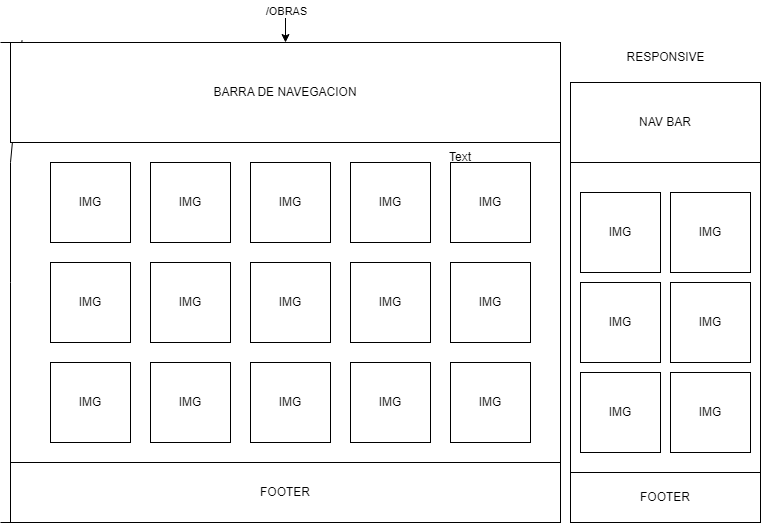

The diagram above was exported from draw.io. Its source (the exported page's mxGraphModel, read from the mxfile embedded in the PNG):
<mxGraphModel dx="880" dy="1657" grid="1" gridSize="10" guides="1" tooltips="1" connect="1" arrows="1" fold="1" page="1" pageScale="1" pageWidth="827" pageHeight="1169" math="0" shadow="0">
  <root>
    <mxCell id="0" />
    <mxCell id="1" parent="0" />
    <mxCell id="NlLK4LXyWL37N-mMFx5E-6" value="" style="endArrow=none;html=1;rounded=0;entryX=0.021;entryY=-0.023;entryDx=0;entryDy=0;entryPerimeter=0;" edge="1" parent="1" target="NlLK4LXyWL37N-mMFx5E-10">
      <mxGeometry width="50" height="50" relative="1" as="geometry">
        <mxPoint x="50" y="480" as="sourcePoint" />
        <mxPoint x="40" as="targetPoint" />
        <Array as="points">
          <mxPoint x="50" y="240" />
          <mxPoint x="50" y="120" />
        </Array>
      </mxGeometry>
    </mxCell>
    <mxCell id="NlLK4LXyWL37N-mMFx5E-7" value="" style="endArrow=none;html=1;rounded=0;" edge="1" parent="1">
      <mxGeometry width="50" height="50" relative="1" as="geometry">
        <mxPoint x="40" y="480" as="sourcePoint" />
        <mxPoint x="600" y="480" as="targetPoint" />
      </mxGeometry>
    </mxCell>
    <mxCell id="NlLK4LXyWL37N-mMFx5E-8" value="" style="endArrow=none;html=1;rounded=0;" edge="1" parent="1">
      <mxGeometry width="50" height="50" relative="1" as="geometry">
        <mxPoint x="600" y="480" as="sourcePoint" />
        <mxPoint x="600" as="targetPoint" />
      </mxGeometry>
    </mxCell>
    <mxCell id="NlLK4LXyWL37N-mMFx5E-9" value="" style="endArrow=none;html=1;rounded=0;" edge="1" parent="1">
      <mxGeometry width="50" height="50" relative="1" as="geometry">
        <mxPoint x="40" as="sourcePoint" />
        <mxPoint x="600" as="targetPoint" />
      </mxGeometry>
    </mxCell>
    <mxCell id="NlLK4LXyWL37N-mMFx5E-10" value="BARRA DE NAVEGACION" style="rounded=0;whiteSpace=wrap;html=1;" vertex="1" parent="1">
      <mxGeometry x="50" width="550" height="100" as="geometry" />
    </mxCell>
    <mxCell id="NlLK4LXyWL37N-mMFx5E-18" value="IMG" style="whiteSpace=wrap;html=1;aspect=fixed;" vertex="1" parent="1">
      <mxGeometry x="490" y="320" width="80" height="80" as="geometry" />
    </mxCell>
    <mxCell id="NlLK4LXyWL37N-mMFx5E-20" value="IMG" style="whiteSpace=wrap;html=1;aspect=fixed;" vertex="1" parent="1">
      <mxGeometry x="290" y="320" width="80" height="80" as="geometry" />
    </mxCell>
    <mxCell id="NlLK4LXyWL37N-mMFx5E-21" value="IMG" style="whiteSpace=wrap;html=1;aspect=fixed;" vertex="1" parent="1">
      <mxGeometry x="390" y="320" width="80" height="80" as="geometry" />
    </mxCell>
    <mxCell id="NlLK4LXyWL37N-mMFx5E-22" value="IMG" style="whiteSpace=wrap;html=1;aspect=fixed;" vertex="1" parent="1">
      <mxGeometry x="190" y="320" width="80" height="80" as="geometry" />
    </mxCell>
    <mxCell id="NlLK4LXyWL37N-mMFx5E-23" value="IMG" style="whiteSpace=wrap;html=1;aspect=fixed;" vertex="1" parent="1">
      <mxGeometry x="90" y="320" width="80" height="80" as="geometry" />
    </mxCell>
    <mxCell id="NlLK4LXyWL37N-mMFx5E-25" value="FOOTER" style="rounded=0;whiteSpace=wrap;html=1;" vertex="1" parent="1">
      <mxGeometry x="50" y="420" width="550" height="60" as="geometry" />
    </mxCell>
    <mxCell id="NlLK4LXyWL37N-mMFx5E-26" value="IMG" style="whiteSpace=wrap;html=1;aspect=fixed;" vertex="1" parent="1">
      <mxGeometry x="190" y="220" width="80" height="80" as="geometry" />
    </mxCell>
    <mxCell id="NlLK4LXyWL37N-mMFx5E-27" value="IMG" style="whiteSpace=wrap;html=1;aspect=fixed;" vertex="1" parent="1">
      <mxGeometry x="90" y="220" width="80" height="80" as="geometry" />
    </mxCell>
    <mxCell id="NlLK4LXyWL37N-mMFx5E-28" value="IMG" style="whiteSpace=wrap;html=1;aspect=fixed;" vertex="1" parent="1">
      <mxGeometry x="90" y="120" width="80" height="80" as="geometry" />
    </mxCell>
    <mxCell id="NlLK4LXyWL37N-mMFx5E-29" value="IMG" style="whiteSpace=wrap;html=1;aspect=fixed;" vertex="1" parent="1">
      <mxGeometry x="390" y="120" width="80" height="80" as="geometry" />
    </mxCell>
    <mxCell id="NlLK4LXyWL37N-mMFx5E-30" value="IMG" style="whiteSpace=wrap;html=1;aspect=fixed;" vertex="1" parent="1">
      <mxGeometry x="490" y="120" width="80" height="80" as="geometry" />
    </mxCell>
    <mxCell id="NlLK4LXyWL37N-mMFx5E-31" value="IMG" style="whiteSpace=wrap;html=1;aspect=fixed;" vertex="1" parent="1">
      <mxGeometry x="290" y="220" width="80" height="80" as="geometry" />
    </mxCell>
    <mxCell id="NlLK4LXyWL37N-mMFx5E-32" value="IMG" style="whiteSpace=wrap;html=1;aspect=fixed;" vertex="1" parent="1">
      <mxGeometry x="390" y="220" width="80" height="80" as="geometry" />
    </mxCell>
    <mxCell id="NlLK4LXyWL37N-mMFx5E-33" value="IMG" style="whiteSpace=wrap;html=1;aspect=fixed;" vertex="1" parent="1">
      <mxGeometry x="490" y="220" width="80" height="80" as="geometry" />
    </mxCell>
    <mxCell id="NlLK4LXyWL37N-mMFx5E-34" value="IMG" style="whiteSpace=wrap;html=1;aspect=fixed;" vertex="1" parent="1">
      <mxGeometry x="190" y="120" width="80" height="80" as="geometry" />
    </mxCell>
    <mxCell id="NlLK4LXyWL37N-mMFx5E-35" value="IMG" style="whiteSpace=wrap;html=1;aspect=fixed;" vertex="1" parent="1">
      <mxGeometry x="290" y="120" width="80" height="80" as="geometry" />
    </mxCell>
    <mxCell id="NlLK4LXyWL37N-mMFx5E-40" value="" style="edgeStyle=orthogonalEdgeStyle;rounded=0;orthogonalLoop=1;jettySize=auto;html=1;" edge="1" parent="1">
      <mxGeometry relative="1" as="geometry">
        <mxPoint x="325" y="-35" as="sourcePoint" />
        <mxPoint x="325" as="targetPoint" />
      </mxGeometry>
    </mxCell>
    <mxCell id="NlLK4LXyWL37N-mMFx5E-41" value="/OBRAS" style="edgeLabel;html=1;align=center;verticalAlign=middle;resizable=0;points=[];" vertex="1" connectable="0" parent="NlLK4LXyWL37N-mMFx5E-40">
      <mxGeometry x="-0.8" relative="1" as="geometry">
        <mxPoint as="offset" />
      </mxGeometry>
    </mxCell>
    <mxCell id="NlLK4LXyWL37N-mMFx5E-43" value="" style="endArrow=none;html=1;rounded=0;" edge="1" parent="1">
      <mxGeometry width="50" height="50" relative="1" as="geometry">
        <mxPoint x="610" y="480" as="sourcePoint" />
        <mxPoint x="610" y="40" as="targetPoint" />
      </mxGeometry>
    </mxCell>
    <mxCell id="NlLK4LXyWL37N-mMFx5E-44" value="" style="endArrow=none;html=1;rounded=0;" edge="1" parent="1">
      <mxGeometry width="50" height="50" relative="1" as="geometry">
        <mxPoint x="800" y="480" as="sourcePoint" />
        <mxPoint x="610" y="480" as="targetPoint" />
      </mxGeometry>
    </mxCell>
    <mxCell id="NlLK4LXyWL37N-mMFx5E-46" value="" style="endArrow=none;html=1;rounded=0;" edge="1" parent="1">
      <mxGeometry width="50" height="50" relative="1" as="geometry">
        <mxPoint x="800" y="480" as="sourcePoint" />
        <mxPoint x="800" y="40" as="targetPoint" />
      </mxGeometry>
    </mxCell>
    <mxCell id="NlLK4LXyWL37N-mMFx5E-47" value="" style="endArrow=none;html=1;rounded=0;" edge="1" parent="1">
      <mxGeometry width="50" height="50" relative="1" as="geometry">
        <mxPoint x="610" y="40" as="sourcePoint" />
        <mxPoint x="800" y="40" as="targetPoint" />
      </mxGeometry>
    </mxCell>
    <mxCell id="NlLK4LXyWL37N-mMFx5E-48" value="NAV BAR" style="rounded=0;whiteSpace=wrap;html=1;" vertex="1" parent="1">
      <mxGeometry x="610" y="40" width="190" height="80" as="geometry" />
    </mxCell>
    <mxCell id="NlLK4LXyWL37N-mMFx5E-49" value="IMG" style="whiteSpace=wrap;html=1;aspect=fixed;" vertex="1" parent="1">
      <mxGeometry x="710" y="150" width="80" height="80" as="geometry" />
    </mxCell>
    <mxCell id="NlLK4LXyWL37N-mMFx5E-50" value="IMG" style="whiteSpace=wrap;html=1;aspect=fixed;" vertex="1" parent="1">
      <mxGeometry x="620" y="150" width="80" height="80" as="geometry" />
    </mxCell>
    <mxCell id="NlLK4LXyWL37N-mMFx5E-51" value="IMG" style="whiteSpace=wrap;html=1;aspect=fixed;" vertex="1" parent="1">
      <mxGeometry x="620" y="330" width="80" height="80" as="geometry" />
    </mxCell>
    <mxCell id="NlLK4LXyWL37N-mMFx5E-52" value="IMG" style="whiteSpace=wrap;html=1;aspect=fixed;" vertex="1" parent="1">
      <mxGeometry x="710" y="240" width="80" height="80" as="geometry" />
    </mxCell>
    <mxCell id="NlLK4LXyWL37N-mMFx5E-53" value="IMG" style="whiteSpace=wrap;html=1;aspect=fixed;" vertex="1" parent="1">
      <mxGeometry x="620" y="240" width="80" height="80" as="geometry" />
    </mxCell>
    <mxCell id="NlLK4LXyWL37N-mMFx5E-54" value="IMG" style="whiteSpace=wrap;html=1;aspect=fixed;" vertex="1" parent="1">
      <mxGeometry x="710" y="330" width="80" height="80" as="geometry" />
    </mxCell>
    <mxCell id="NlLK4LXyWL37N-mMFx5E-55" value="FOOTER" style="rounded=0;whiteSpace=wrap;html=1;" vertex="1" parent="1">
      <mxGeometry x="610" y="430" width="190" height="50" as="geometry" />
    </mxCell>
    <mxCell id="NlLK4LXyWL37N-mMFx5E-56" value="Text" style="text;html=1;strokeColor=none;fillColor=none;align=center;verticalAlign=middle;whiteSpace=wrap;rounded=0;" vertex="1" parent="1">
      <mxGeometry x="470" y="100" width="60" height="30" as="geometry" />
    </mxCell>
    <mxCell id="NlLK4LXyWL37N-mMFx5E-57" value="RESPONSIVE" style="text;html=1;align=center;verticalAlign=middle;resizable=0;points=[];autosize=1;strokeColor=none;fillColor=none;" vertex="1" parent="1">
      <mxGeometry x="655" width="100" height="30" as="geometry" />
    </mxCell>
  </root>
</mxGraphModel>